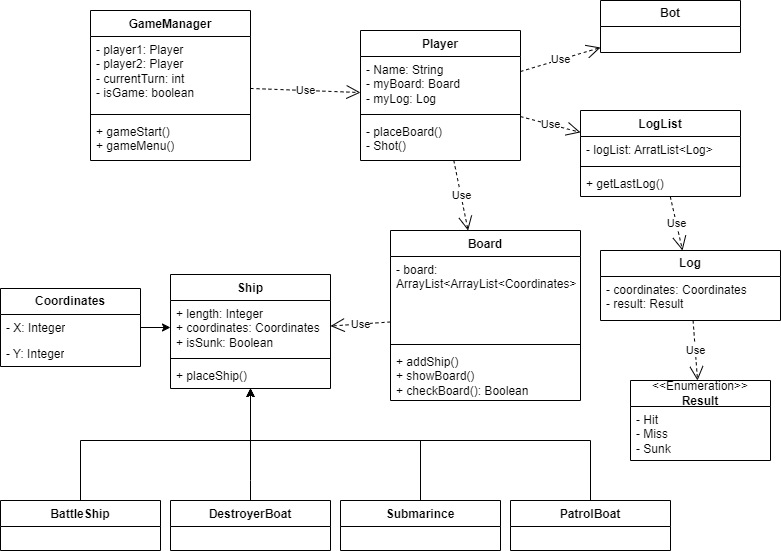

The diagram above was exported from draw.io. Its source (the exported page's mxGraphModel, read from the mxfile embedded in the PNG):
<mxGraphModel dx="1050" dy="621" grid="1" gridSize="10" guides="1" tooltips="1" connect="1" arrows="1" fold="1" page="1" pageScale="1" pageWidth="827" pageHeight="1169" math="0" shadow="0">
  <root>
    <mxCell id="WIyWlLk6GJQsqaUBKTNV-0" />
    <mxCell id="WIyWlLk6GJQsqaUBKTNV-1" parent="WIyWlLk6GJQsqaUBKTNV-0" />
    <mxCell id="gNlNTjKn8j7JOTNeamlH-0" value="GameManager" style="swimlane;fontStyle=1;align=center;verticalAlign=top;childLayout=stackLayout;horizontal=1;startSize=26;horizontalStack=0;resizeParent=1;resizeParentMax=0;resizeLast=0;collapsible=1;marginBottom=0;whiteSpace=wrap;html=1;" parent="WIyWlLk6GJQsqaUBKTNV-1" vertex="1">
      <mxGeometry x="100" y="50" width="160" height="150" as="geometry" />
    </mxCell>
    <object label="- player1: Player&lt;div&gt;- player2: Player&lt;/div&gt;&lt;div&gt;- currentTurn: int&lt;/div&gt;&lt;div&gt;- isGame: boolean&lt;/div&gt;" id="gNlNTjKn8j7JOTNeamlH-1">
      <mxCell style="whiteSpace=wrap;html=1;align=left;verticalAlign=top;fillColor=none;strokeColor=none;gradientColor=none;spacingLeft=4;spacingRight=4;" parent="gNlNTjKn8j7JOTNeamlH-0" vertex="1">
        <mxGeometry y="26" width="160" height="74" as="geometry" />
      </mxCell>
    </object>
    <mxCell id="gNlNTjKn8j7JOTNeamlH-2" value="" style="line;strokeWidth=1;fillColor=none;align=left;verticalAlign=middle;spacingTop=-1;spacingLeft=3;spacingRight=3;rotatable=0;labelPosition=right;points=[];portConstraint=eastwest;strokeColor=inherit;" parent="gNlNTjKn8j7JOTNeamlH-0" vertex="1">
      <mxGeometry y="100" width="160" height="8" as="geometry" />
    </mxCell>
    <mxCell id="gNlNTjKn8j7JOTNeamlH-3" value="+ gameStart()&lt;div&gt;+ gameMenu()&lt;/div&gt;" style="text;strokeColor=none;fillColor=none;align=left;verticalAlign=top;spacingLeft=4;spacingRight=4;overflow=hidden;rotatable=0;points=[[0,0.5],[1,0.5]];portConstraint=eastwest;whiteSpace=wrap;html=1;" parent="gNlNTjKn8j7JOTNeamlH-0" vertex="1">
      <mxGeometry y="108" width="160" height="42" as="geometry" />
    </mxCell>
    <mxCell id="gNlNTjKn8j7JOTNeamlH-8" value="Ship" style="swimlane;fontStyle=1;align=center;verticalAlign=top;childLayout=stackLayout;horizontal=1;startSize=26;horizontalStack=0;resizeParent=1;resizeParentMax=0;resizeLast=0;collapsible=1;marginBottom=0;whiteSpace=wrap;html=1;" parent="WIyWlLk6GJQsqaUBKTNV-1" vertex="1">
      <mxGeometry x="180" y="314" width="160" height="114" as="geometry" />
    </mxCell>
    <mxCell id="gNlNTjKn8j7JOTNeamlH-9" value="+ length: Integer&lt;div&gt;+ coordinates: Coordinates&lt;/div&gt;&lt;div&gt;+ isSunk: Boolean&lt;/div&gt;" style="text;strokeColor=none;fillColor=none;align=left;verticalAlign=top;spacingLeft=4;spacingRight=4;overflow=hidden;rotatable=0;points=[[0,0.5],[1,0.5]];portConstraint=eastwest;whiteSpace=wrap;html=1;" parent="gNlNTjKn8j7JOTNeamlH-8" vertex="1">
      <mxGeometry y="26" width="160" height="54" as="geometry" />
    </mxCell>
    <mxCell id="gNlNTjKn8j7JOTNeamlH-10" value="" style="line;strokeWidth=1;fillColor=none;align=left;verticalAlign=middle;spacingTop=-1;spacingLeft=3;spacingRight=3;rotatable=0;labelPosition=right;points=[];portConstraint=eastwest;strokeColor=inherit;" parent="gNlNTjKn8j7JOTNeamlH-8" vertex="1">
      <mxGeometry y="80" width="160" height="8" as="geometry" />
    </mxCell>
    <mxCell id="gNlNTjKn8j7JOTNeamlH-11" value="+ placeShip()" style="text;strokeColor=none;fillColor=none;align=left;verticalAlign=top;spacingLeft=4;spacingRight=4;overflow=hidden;rotatable=0;points=[[0,0.5],[1,0.5]];portConstraint=eastwest;whiteSpace=wrap;html=1;" parent="gNlNTjKn8j7JOTNeamlH-8" vertex="1">
      <mxGeometry y="88" width="160" height="26" as="geometry" />
    </mxCell>
    <mxCell id="gNlNTjKn8j7JOTNeamlH-28" style="edgeStyle=orthogonalEdgeStyle;rounded=0;orthogonalLoop=1;jettySize=auto;html=1;" parent="WIyWlLk6GJQsqaUBKTNV-1" source="gNlNTjKn8j7JOTNeamlH-21" target="gNlNTjKn8j7JOTNeamlH-8" edge="1">
      <mxGeometry relative="1" as="geometry">
        <Array as="points">
          <mxPoint x="90" y="480" />
          <mxPoint x="260" y="480" />
        </Array>
      </mxGeometry>
    </mxCell>
    <mxCell id="gNlNTjKn8j7JOTNeamlH-21" value="BattleShip" style="swimlane;fontStyle=1;align=center;verticalAlign=top;childLayout=stackLayout;horizontal=1;startSize=26;horizontalStack=0;resizeParent=1;resizeParentMax=0;resizeLast=0;collapsible=1;marginBottom=0;whiteSpace=wrap;html=1;" parent="WIyWlLk6GJQsqaUBKTNV-1" vertex="1">
      <mxGeometry x="10" y="540" width="160" height="50" as="geometry" />
    </mxCell>
    <mxCell id="gNlNTjKn8j7JOTNeamlH-30" style="edgeStyle=orthogonalEdgeStyle;rounded=0;orthogonalLoop=1;jettySize=auto;html=1;" parent="WIyWlLk6GJQsqaUBKTNV-1" source="gNlNTjKn8j7JOTNeamlH-25" target="gNlNTjKn8j7JOTNeamlH-8" edge="1">
      <mxGeometry relative="1" as="geometry">
        <Array as="points">
          <mxPoint x="430" y="480" />
          <mxPoint x="260" y="480" />
        </Array>
      </mxGeometry>
    </mxCell>
    <mxCell id="gNlNTjKn8j7JOTNeamlH-25" value="Submarince" style="swimlane;fontStyle=1;align=center;verticalAlign=top;childLayout=stackLayout;horizontal=1;startSize=26;horizontalStack=0;resizeParent=1;resizeParentMax=0;resizeLast=0;collapsible=1;marginBottom=0;whiteSpace=wrap;html=1;" parent="WIyWlLk6GJQsqaUBKTNV-1" vertex="1">
      <mxGeometry x="350" y="540" width="160" height="50" as="geometry" />
    </mxCell>
    <mxCell id="gNlNTjKn8j7JOTNeamlH-29" style="edgeStyle=orthogonalEdgeStyle;rounded=0;orthogonalLoop=1;jettySize=auto;html=1;" parent="WIyWlLk6GJQsqaUBKTNV-1" source="gNlNTjKn8j7JOTNeamlH-26" target="gNlNTjKn8j7JOTNeamlH-8" edge="1">
      <mxGeometry relative="1" as="geometry">
        <Array as="points">
          <mxPoint x="260" y="520" />
          <mxPoint x="260" y="520" />
        </Array>
      </mxGeometry>
    </mxCell>
    <mxCell id="gNlNTjKn8j7JOTNeamlH-26" value="DestroyerBoat" style="swimlane;fontStyle=1;align=center;verticalAlign=top;childLayout=stackLayout;horizontal=1;startSize=26;horizontalStack=0;resizeParent=1;resizeParentMax=0;resizeLast=0;collapsible=1;marginBottom=0;whiteSpace=wrap;html=1;" parent="WIyWlLk6GJQsqaUBKTNV-1" vertex="1">
      <mxGeometry x="180" y="540" width="160" height="50" as="geometry" />
    </mxCell>
    <mxCell id="gNlNTjKn8j7JOTNeamlH-33" style="edgeStyle=orthogonalEdgeStyle;rounded=0;orthogonalLoop=1;jettySize=auto;html=1;" parent="WIyWlLk6GJQsqaUBKTNV-1" source="gNlNTjKn8j7JOTNeamlH-27" target="gNlNTjKn8j7JOTNeamlH-8" edge="1">
      <mxGeometry relative="1" as="geometry">
        <Array as="points">
          <mxPoint x="600" y="480" />
          <mxPoint x="260" y="480" />
        </Array>
      </mxGeometry>
    </mxCell>
    <mxCell id="gNlNTjKn8j7JOTNeamlH-27" value="PatrolBoat" style="swimlane;fontStyle=1;align=center;verticalAlign=top;childLayout=stackLayout;horizontal=1;startSize=26;horizontalStack=0;resizeParent=1;resizeParentMax=0;resizeLast=0;collapsible=1;marginBottom=0;whiteSpace=wrap;html=1;" parent="WIyWlLk6GJQsqaUBKTNV-1" vertex="1">
      <mxGeometry x="520" y="540" width="160" height="50" as="geometry" />
    </mxCell>
    <mxCell id="gNlNTjKn8j7JOTNeamlH-42" style="edgeStyle=orthogonalEdgeStyle;rounded=0;orthogonalLoop=1;jettySize=auto;html=1;" parent="WIyWlLk6GJQsqaUBKTNV-1" source="gNlNTjKn8j7JOTNeamlH-38" target="gNlNTjKn8j7JOTNeamlH-9" edge="1">
      <mxGeometry relative="1" as="geometry" />
    </mxCell>
    <mxCell id="gNlNTjKn8j7JOTNeamlH-38" value="&lt;b&gt;Coordinates&lt;/b&gt;" style="swimlane;fontStyle=0;childLayout=stackLayout;horizontal=1;startSize=26;fillColor=none;horizontalStack=0;resizeParent=1;resizeParentMax=0;resizeLast=0;collapsible=1;marginBottom=0;whiteSpace=wrap;html=1;" parent="WIyWlLk6GJQsqaUBKTNV-1" vertex="1">
      <mxGeometry x="10" y="328" width="140" height="78" as="geometry" />
    </mxCell>
    <mxCell id="gNlNTjKn8j7JOTNeamlH-40" value="- X: Integer" style="text;strokeColor=none;fillColor=none;align=left;verticalAlign=top;spacingLeft=4;spacingRight=4;overflow=hidden;rotatable=0;points=[[0,0.5],[1,0.5]];portConstraint=eastwest;whiteSpace=wrap;html=1;" parent="gNlNTjKn8j7JOTNeamlH-38" vertex="1">
      <mxGeometry y="26" width="140" height="26" as="geometry" />
    </mxCell>
    <mxCell id="gNlNTjKn8j7JOTNeamlH-41" value="- Y: Integer" style="text;strokeColor=none;fillColor=none;align=left;verticalAlign=top;spacingLeft=4;spacingRight=4;overflow=hidden;rotatable=0;points=[[0,0.5],[1,0.5]];portConstraint=eastwest;whiteSpace=wrap;html=1;" parent="gNlNTjKn8j7JOTNeamlH-38" vertex="1">
      <mxGeometry y="52" width="140" height="26" as="geometry" />
    </mxCell>
    <mxCell id="gNlNTjKn8j7JOTNeamlH-43" value="Board" style="swimlane;fontStyle=1;align=center;verticalAlign=top;childLayout=stackLayout;horizontal=1;startSize=26;horizontalStack=0;resizeParent=1;resizeParentMax=0;resizeLast=0;collapsible=1;marginBottom=0;whiteSpace=wrap;html=1;" parent="WIyWlLk6GJQsqaUBKTNV-1" vertex="1">
      <mxGeometry x="400" y="270" width="190" height="170" as="geometry" />
    </mxCell>
    <mxCell id="gNlNTjKn8j7JOTNeamlH-44" value="- board: ArrayList&amp;lt;ArrayList&amp;lt;Coordinates&amp;gt;&amp;gt;" style="text;strokeColor=none;fillColor=none;align=left;verticalAlign=top;spacingLeft=4;spacingRight=4;overflow=hidden;rotatable=0;points=[[0,0.5],[1,0.5]];portConstraint=eastwest;whiteSpace=wrap;html=1;" parent="gNlNTjKn8j7JOTNeamlH-43" vertex="1">
      <mxGeometry y="26" width="190" height="84" as="geometry" />
    </mxCell>
    <mxCell id="gNlNTjKn8j7JOTNeamlH-45" value="" style="line;strokeWidth=1;fillColor=none;align=left;verticalAlign=middle;spacingTop=-1;spacingLeft=3;spacingRight=3;rotatable=0;labelPosition=right;points=[];portConstraint=eastwest;strokeColor=inherit;" parent="gNlNTjKn8j7JOTNeamlH-43" vertex="1">
      <mxGeometry y="110" width="190" height="8" as="geometry" />
    </mxCell>
    <mxCell id="gNlNTjKn8j7JOTNeamlH-46" value="+ addShip()&lt;div&gt;+ showBoard()&lt;/div&gt;&lt;div&gt;+ checkBoard(): Boolean&lt;/div&gt;" style="text;strokeColor=none;fillColor=none;align=left;verticalAlign=top;spacingLeft=4;spacingRight=4;overflow=hidden;rotatable=0;points=[[0,0.5],[1,0.5]];portConstraint=eastwest;whiteSpace=wrap;html=1;" parent="gNlNTjKn8j7JOTNeamlH-43" vertex="1">
      <mxGeometry y="118" width="190" height="52" as="geometry" />
    </mxCell>
    <mxCell id="Gtm__i00rN5VgLp21daC-0" value="Player" style="swimlane;fontStyle=1;align=center;verticalAlign=top;childLayout=stackLayout;horizontal=1;startSize=26;horizontalStack=0;resizeParent=1;resizeParentMax=0;resizeLast=0;collapsible=1;marginBottom=0;whiteSpace=wrap;html=1;" parent="WIyWlLk6GJQsqaUBKTNV-1" vertex="1">
      <mxGeometry x="370" y="70" width="160" height="130" as="geometry" />
    </mxCell>
    <mxCell id="Gtm__i00rN5VgLp21daC-1" value="&lt;div&gt;- Name: String&lt;/div&gt;- myBoard: Board&lt;div&gt;- myLog: Log&lt;/div&gt;" style="text;strokeColor=none;fillColor=none;align=left;verticalAlign=top;spacingLeft=4;spacingRight=4;overflow=hidden;rotatable=0;points=[[0,0.5],[1,0.5]];portConstraint=eastwest;whiteSpace=wrap;html=1;" parent="Gtm__i00rN5VgLp21daC-0" vertex="1">
      <mxGeometry y="26" width="160" height="54" as="geometry" />
    </mxCell>
    <mxCell id="Gtm__i00rN5VgLp21daC-2" value="" style="line;strokeWidth=1;fillColor=none;align=left;verticalAlign=middle;spacingTop=-1;spacingLeft=3;spacingRight=3;rotatable=0;labelPosition=right;points=[];portConstraint=eastwest;strokeColor=inherit;" parent="Gtm__i00rN5VgLp21daC-0" vertex="1">
      <mxGeometry y="80" width="160" height="8" as="geometry" />
    </mxCell>
    <mxCell id="Gtm__i00rN5VgLp21daC-3" value="- placeBoard()&lt;div&gt;- Shot()&lt;/div&gt;&lt;div&gt;&lt;br&gt;&lt;/div&gt;" style="text;strokeColor=none;fillColor=none;align=left;verticalAlign=top;spacingLeft=4;spacingRight=4;overflow=hidden;rotatable=0;points=[[0,0.5],[1,0.5]];portConstraint=eastwest;whiteSpace=wrap;html=1;" parent="Gtm__i00rN5VgLp21daC-0" vertex="1">
      <mxGeometry y="88" width="160" height="42" as="geometry" />
    </mxCell>
    <mxCell id="Gtm__i00rN5VgLp21daC-4" value="LogList" style="swimlane;fontStyle=1;align=center;verticalAlign=top;childLayout=stackLayout;horizontal=1;startSize=26;horizontalStack=0;resizeParent=1;resizeParentMax=0;resizeLast=0;collapsible=1;marginBottom=0;whiteSpace=wrap;html=1;" parent="WIyWlLk6GJQsqaUBKTNV-1" vertex="1">
      <mxGeometry x="590" y="150" width="160" height="86" as="geometry" />
    </mxCell>
    <mxCell id="Gtm__i00rN5VgLp21daC-5" value="- logList: ArratList&amp;lt;Log&amp;gt;" style="text;strokeColor=none;fillColor=none;align=left;verticalAlign=top;spacingLeft=4;spacingRight=4;overflow=hidden;rotatable=0;points=[[0,0.5],[1,0.5]];portConstraint=eastwest;whiteSpace=wrap;html=1;" parent="Gtm__i00rN5VgLp21daC-4" vertex="1">
      <mxGeometry y="26" width="160" height="26" as="geometry" />
    </mxCell>
    <mxCell id="Gtm__i00rN5VgLp21daC-6" value="" style="line;strokeWidth=1;fillColor=none;align=left;verticalAlign=middle;spacingTop=-1;spacingLeft=3;spacingRight=3;rotatable=0;labelPosition=right;points=[];portConstraint=eastwest;strokeColor=inherit;" parent="Gtm__i00rN5VgLp21daC-4" vertex="1">
      <mxGeometry y="52" width="160" height="8" as="geometry" />
    </mxCell>
    <mxCell id="Gtm__i00rN5VgLp21daC-7" value="+ getLastLog()" style="text;strokeColor=none;fillColor=none;align=left;verticalAlign=top;spacingLeft=4;spacingRight=4;overflow=hidden;rotatable=0;points=[[0,0.5],[1,0.5]];portConstraint=eastwest;whiteSpace=wrap;html=1;" parent="Gtm__i00rN5VgLp21daC-4" vertex="1">
      <mxGeometry y="60" width="160" height="26" as="geometry" />
    </mxCell>
    <mxCell id="Gtm__i00rN5VgLp21daC-8" value="&lt;b&gt;Log&lt;/b&gt;" style="swimlane;fontStyle=0;childLayout=stackLayout;horizontal=1;startSize=26;fillColor=none;horizontalStack=0;resizeParent=1;resizeParentMax=0;resizeLast=0;collapsible=1;marginBottom=0;whiteSpace=wrap;html=1;" parent="WIyWlLk6GJQsqaUBKTNV-1" vertex="1">
      <mxGeometry x="610" y="290" width="180" height="70" as="geometry" />
    </mxCell>
    <mxCell id="Gtm__i00rN5VgLp21daC-9" value="- coordinates: Coordinates&lt;div&gt;- result: Result&lt;br&gt;&lt;/div&gt;" style="text;strokeColor=none;fillColor=none;align=left;verticalAlign=top;spacingLeft=4;spacingRight=4;overflow=hidden;rotatable=0;points=[[0,0.5],[1,0.5]];portConstraint=eastwest;whiteSpace=wrap;html=1;" parent="Gtm__i00rN5VgLp21daC-8" vertex="1">
      <mxGeometry y="26" width="180" height="44" as="geometry" />
    </mxCell>
    <mxCell id="Gtm__i00rN5VgLp21daC-13" value="&amp;lt;&amp;lt;Enumeration&amp;gt;&amp;gt;&lt;div&gt;&lt;b&gt;Result&lt;/b&gt;&lt;/div&gt;" style="swimlane;fontStyle=0;childLayout=stackLayout;horizontal=1;startSize=26;fillColor=none;horizontalStack=0;resizeParent=1;resizeParentMax=0;resizeLast=0;collapsible=1;marginBottom=0;whiteSpace=wrap;html=1;" parent="WIyWlLk6GJQsqaUBKTNV-1" vertex="1">
      <mxGeometry x="640" y="420" width="140" height="80" as="geometry" />
    </mxCell>
    <mxCell id="Gtm__i00rN5VgLp21daC-14" value="- Hit&lt;div&gt;- Miss&lt;/div&gt;&lt;div&gt;- Sunk&lt;/div&gt;" style="text;strokeColor=none;fillColor=none;align=left;verticalAlign=top;spacingLeft=4;spacingRight=4;overflow=hidden;rotatable=0;points=[[0,0.5],[1,0.5]];portConstraint=eastwest;whiteSpace=wrap;html=1;" parent="Gtm__i00rN5VgLp21daC-13" vertex="1">
      <mxGeometry y="26" width="140" height="54" as="geometry" />
    </mxCell>
    <mxCell id="Gtm__i00rN5VgLp21daC-23" value="Use" style="endArrow=open;endSize=12;dashed=1;html=1;rounded=0;" parent="WIyWlLk6GJQsqaUBKTNV-1" source="gNlNTjKn8j7JOTNeamlH-0" target="Gtm__i00rN5VgLp21daC-0" edge="1">
      <mxGeometry width="160" relative="1" as="geometry">
        <mxPoint x="400" y="320" as="sourcePoint" />
        <mxPoint x="560" y="320" as="targetPoint" />
        <Array as="points" />
      </mxGeometry>
    </mxCell>
    <mxCell id="Gtm__i00rN5VgLp21daC-24" value="Use" style="endArrow=open;endSize=12;dashed=1;html=1;rounded=0;" parent="WIyWlLk6GJQsqaUBKTNV-1" source="Gtm__i00rN5VgLp21daC-0" target="Gtm__i00rN5VgLp21daC-4" edge="1">
      <mxGeometry width="160" relative="1" as="geometry">
        <mxPoint x="400" y="320" as="sourcePoint" />
        <mxPoint x="560" y="320" as="targetPoint" />
      </mxGeometry>
    </mxCell>
    <mxCell id="Gtm__i00rN5VgLp21daC-25" value="Use" style="endArrow=open;endSize=12;dashed=1;html=1;rounded=0;" parent="WIyWlLk6GJQsqaUBKTNV-1" source="Gtm__i00rN5VgLp21daC-4" target="Gtm__i00rN5VgLp21daC-8" edge="1">
      <mxGeometry width="160" relative="1" as="geometry">
        <mxPoint x="400" y="320" as="sourcePoint" />
        <mxPoint x="560" y="320" as="targetPoint" />
      </mxGeometry>
    </mxCell>
    <mxCell id="Gtm__i00rN5VgLp21daC-26" value="Use" style="endArrow=open;endSize=12;dashed=1;html=1;rounded=0;" parent="WIyWlLk6GJQsqaUBKTNV-1" source="Gtm__i00rN5VgLp21daC-8" target="Gtm__i00rN5VgLp21daC-13" edge="1">
      <mxGeometry width="160" relative="1" as="geometry">
        <mxPoint x="400" y="320" as="sourcePoint" />
        <mxPoint x="560" y="320" as="targetPoint" />
      </mxGeometry>
    </mxCell>
    <mxCell id="Gtm__i00rN5VgLp21daC-29" value="Use" style="endArrow=open;endSize=12;dashed=1;html=1;rounded=0;" parent="WIyWlLk6GJQsqaUBKTNV-1" source="gNlNTjKn8j7JOTNeamlH-43" target="gNlNTjKn8j7JOTNeamlH-8" edge="1">
      <mxGeometry width="160" relative="1" as="geometry">
        <mxPoint x="400" y="320" as="sourcePoint" />
        <mxPoint x="560" y="320" as="targetPoint" />
      </mxGeometry>
    </mxCell>
    <mxCell id="Gtm__i00rN5VgLp21daC-30" value="Use" style="endArrow=open;endSize=12;dashed=1;html=1;rounded=0;" parent="WIyWlLk6GJQsqaUBKTNV-1" source="Gtm__i00rN5VgLp21daC-0" target="gNlNTjKn8j7JOTNeamlH-43" edge="1">
      <mxGeometry width="160" relative="1" as="geometry">
        <mxPoint x="400" y="320" as="sourcePoint" />
        <mxPoint x="560" y="320" as="targetPoint" />
      </mxGeometry>
    </mxCell>
    <mxCell id="W8cUZHOrfF59xKmvR9Hp-3" value="&lt;b&gt;Bot&lt;/b&gt;" style="swimlane;fontStyle=0;childLayout=stackLayout;horizontal=1;startSize=26;fillColor=none;horizontalStack=0;resizeParent=1;resizeParentMax=0;resizeLast=0;collapsible=1;marginBottom=0;whiteSpace=wrap;html=1;" parent="WIyWlLk6GJQsqaUBKTNV-1" vertex="1">
      <mxGeometry x="610" y="40" width="140" height="52" as="geometry" />
    </mxCell>
    <mxCell id="W8cUZHOrfF59xKmvR9Hp-7" value="Use" style="endArrow=open;endSize=12;dashed=1;html=1;rounded=0;" parent="WIyWlLk6GJQsqaUBKTNV-1" source="Gtm__i00rN5VgLp21daC-0" target="W8cUZHOrfF59xKmvR9Hp-3" edge="1">
      <mxGeometry width="160" relative="1" as="geometry">
        <mxPoint x="420" y="320" as="sourcePoint" />
        <mxPoint x="580" y="320" as="targetPoint" />
      </mxGeometry>
    </mxCell>
  </root>
</mxGraphModel>